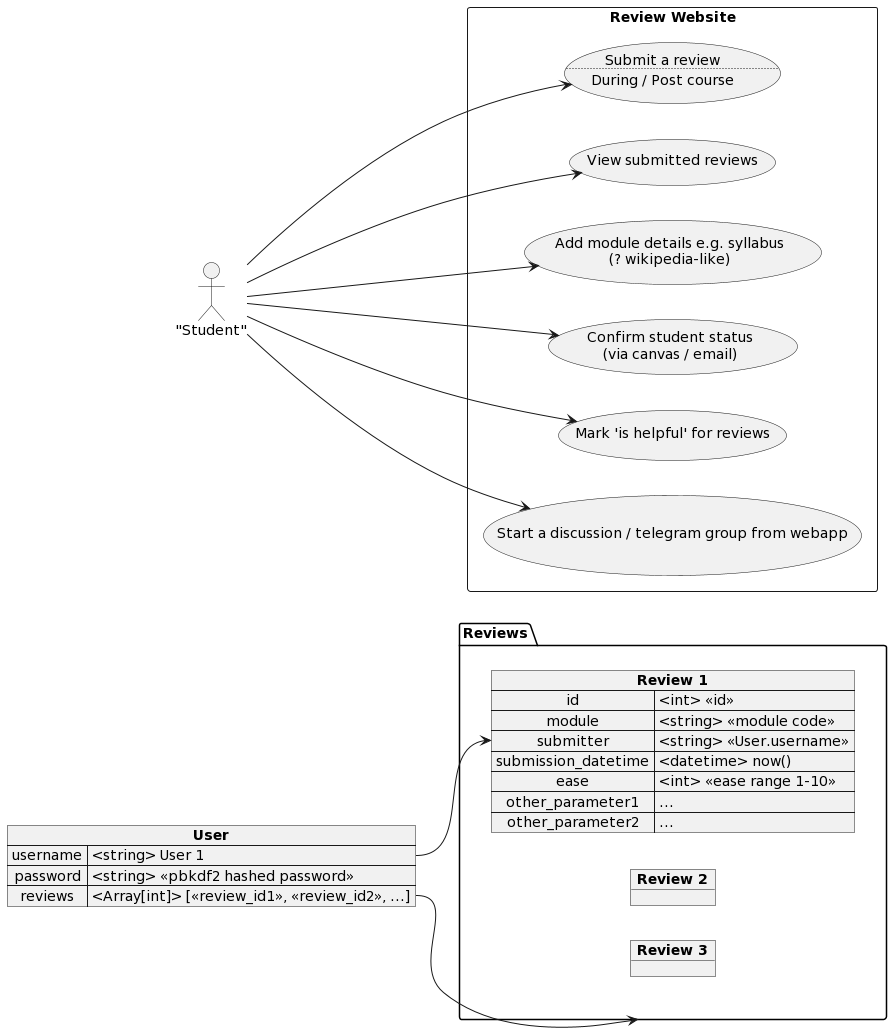

The diagram above was rendered by PlantUML. Its source (embedded in the PNG):
@startuml
allowmixing

left to right direction
actor "Student" as s
rectangle "Review Website" {
  usecase UC1 as "Submit a review
           ..
           During / Post course"
  usecase UC2 as "View submitted reviews
  "
  usecase UC3 as "Add module details e.g. syllabus 
                  (? wikipedia-like)"
  usecase UC4 as "Confirm student status
                  (via canvas / email)"
  usecase UC5 as "Mark 'is helpful' for reviews
                  "
  usecase UC6 as "Start a discussion / telegram group from webapp
                  "
}
s --> UC1
s --> UC2
s --> UC3
s --> UC4
s --> UC5
s --> UC6

map "**User**" as User {
 username => <string> User 1
 password => <string> <<pbkdf2 hashed password>>
 reviews => <Array[int]> [<<review_id1>>, <<review_id2>>, ...]
}

package Reviews {
  map "**Review 1**" as Review {
   id => <int> <<id>>
   module => <string> <<module code>>
   submitter => <string> <<User.username>>
   submission_datetime => <datetime> now()
   ease => <int> <<ease range 1-10>>
   other_parameter1 => ...
   other_parameter2 => ...
  }

  object "**Review 2**" as r2
  object "**Review 3**" as r3
}


User::reviews -> Reviews
User::username --> Review::submitter
@enduml